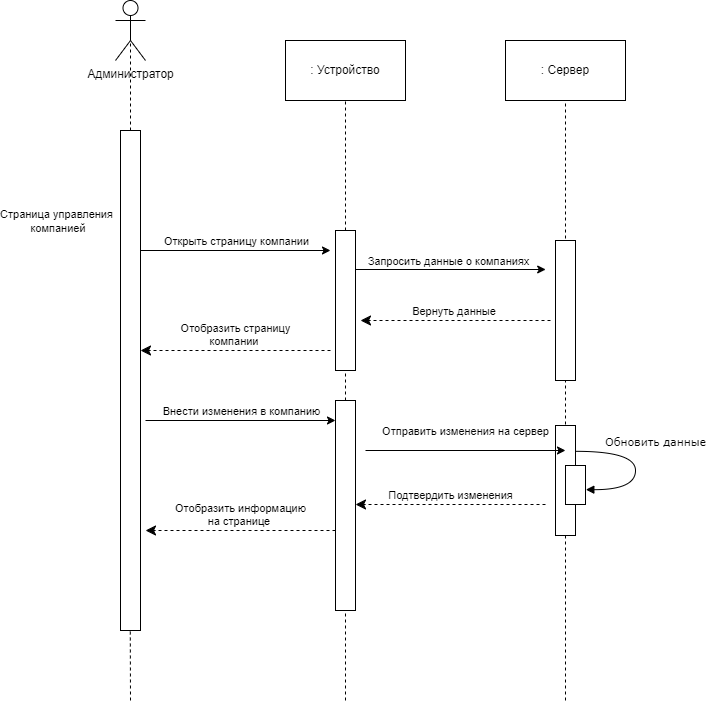

The diagram above was exported from draw.io. Its source (the exported page's mxGraphModel, read from the mxfile embedded in the PNG):
<mxGraphModel dx="1668" dy="-195" grid="1" gridSize="10" guides="1" tooltips="1" connect="1" arrows="1" fold="1" page="1" pageScale="1" pageWidth="827" pageHeight="1169" background="#ffffff" math="0" shadow="0">
  <root>
    <mxCell id="0" />
    <mxCell id="1" parent="0" />
    <mxCell id="3fS6J_9R9RpgAebkNYGJ-6" value="" style="endArrow=none;dashed=1;html=1;rounded=0;entryX=0.5;entryY=0.5;entryDx=0;entryDy=0;entryPerimeter=0;" edge="1" parent="1">
      <mxGeometry width="50" height="50" relative="1" as="geometry">
        <mxPoint x="135" y="2760" as="sourcePoint" />
        <mxPoint x="134.66" y="2650" as="targetPoint" />
      </mxGeometry>
    </mxCell>
    <mxCell id="4-v8WGSnHiIDi6gtvXBV-250" value="" style="endArrow=none;dashed=1;html=1;rounded=0;" parent="1" target="4-v8WGSnHiIDi6gtvXBV-249" edge="1">
      <mxGeometry width="50" height="50" relative="1" as="geometry">
        <mxPoint x="350" y="2760" as="sourcePoint" />
        <mxPoint x="350" y="2230" as="targetPoint" />
      </mxGeometry>
    </mxCell>
    <mxCell id="4-v8WGSnHiIDi6gtvXBV-2" value="" style="html=1;points=[[0,0,0,0,5],[0,1,0,0,-5],[1,0,0,0,5],[1,1,0,0,-5]];perimeter=orthogonalPerimeter;outlineConnect=0;targetShapes=umlLifeline;portConstraint=eastwest;newEdgeStyle={&quot;curved&quot;:0,&quot;rounded&quot;:0};" parent="1" vertex="1">
      <mxGeometry x="125" y="2190" width="20" height="500" as="geometry" />
    </mxCell>
    <mxCell id="4-v8WGSnHiIDi6gtvXBV-6" value="Администратор" style="shape=umlActor;verticalLabelPosition=bottom;verticalAlign=top;html=1;outlineConnect=0;" parent="1" vertex="1">
      <mxGeometry x="120" y="2060" width="30" height="60" as="geometry" />
    </mxCell>
    <mxCell id="4-v8WGSnHiIDi6gtvXBV-9" value=": Устройство" style="rounded=0;whiteSpace=wrap;html=1;" parent="1" vertex="1">
      <mxGeometry x="290" y="2100" width="120" height="60" as="geometry" />
    </mxCell>
    <mxCell id="4-v8WGSnHiIDi6gtvXBV-10" value=": Сервер" style="rounded=0;whiteSpace=wrap;html=1;" parent="1" vertex="1">
      <mxGeometry x="510" y="2100" width="120" height="60" as="geometry" />
    </mxCell>
    <mxCell id="4-v8WGSnHiIDi6gtvXBV-85" value="" style="endArrow=none;dashed=1;html=1;rounded=0;" parent="1" edge="1" target="4-v8WGSnHiIDi6gtvXBV-10">
      <mxGeometry width="50" height="50" relative="1" as="geometry">
        <mxPoint x="570" y="2760" as="sourcePoint" />
        <mxPoint x="570" y="2260" as="targetPoint" />
      </mxGeometry>
    </mxCell>
    <mxCell id="4-v8WGSnHiIDi6gtvXBV-169" value="" style="endArrow=none;dashed=1;html=1;rounded=0;" parent="1" source="4-v8WGSnHiIDi6gtvXBV-249" target="4-v8WGSnHiIDi6gtvXBV-9" edge="1">
      <mxGeometry width="50" height="50" relative="1" as="geometry">
        <mxPoint x="350" y="3480" as="sourcePoint" />
        <mxPoint x="350" y="2230" as="targetPoint" />
      </mxGeometry>
    </mxCell>
    <mxCell id="4-v8WGSnHiIDi6gtvXBV-195" value="" style="endArrow=classic;html=1;rounded=0;" parent="1" edge="1">
      <mxGeometry width="50" height="50" relative="1" as="geometry">
        <mxPoint x="360.18" y="2329" as="sourcePoint" />
        <mxPoint x="550.18" y="2329" as="targetPoint" />
      </mxGeometry>
    </mxCell>
    <mxCell id="4-v8WGSnHiIDi6gtvXBV-196" value="Запросить данные о компаниях" style="edgeLabel;html=1;align=center;verticalAlign=middle;resizable=0;points=[];" parent="4-v8WGSnHiIDi6gtvXBV-195" vertex="1" connectable="0">
      <mxGeometry x="-0.0316" y="4" relative="1" as="geometry">
        <mxPoint y="-5" as="offset" />
      </mxGeometry>
    </mxCell>
    <mxCell id="4-v8WGSnHiIDi6gtvXBV-197" value="Вернуть данные&amp;nbsp;" style="html=1;verticalAlign=bottom;endArrow=classic;dashed=1;endSize=8;curved=0;rounded=0;endFill=1;" parent="1" edge="1">
      <mxGeometry relative="1" as="geometry">
        <mxPoint x="555" y="2380" as="sourcePoint" />
        <mxPoint x="365" y="2380" as="targetPoint" />
      </mxGeometry>
    </mxCell>
    <mxCell id="4-v8WGSnHiIDi6gtvXBV-216" value="" style="html=1;points=[[0,0,0,0,5],[0,1,0,0,-5],[1,0,0,0,5],[1,1,0,0,-5]];perimeter=orthogonalPerimeter;outlineConnect=0;targetShapes=umlLifeline;portConstraint=eastwest;newEdgeStyle={&quot;curved&quot;:0,&quot;rounded&quot;:0};" parent="1" vertex="1">
      <mxGeometry x="340" y="2460" width="20" height="210" as="geometry" />
    </mxCell>
    <mxCell id="4-v8WGSnHiIDi6gtvXBV-221" value="" style="endArrow=classic;html=1;rounded=0;" parent="1" edge="1">
      <mxGeometry width="50" height="50" relative="1" as="geometry">
        <mxPoint x="145" y="2310" as="sourcePoint" />
        <mxPoint x="335" y="2310" as="targetPoint" />
      </mxGeometry>
    </mxCell>
    <mxCell id="4-v8WGSnHiIDi6gtvXBV-222" value="Открыть страницу компании" style="edgeLabel;html=1;align=center;verticalAlign=middle;resizable=0;points=[];" parent="4-v8WGSnHiIDi6gtvXBV-221" vertex="1" connectable="0">
      <mxGeometry x="0.0069" y="-1" relative="1" as="geometry">
        <mxPoint y="-11" as="offset" />
      </mxGeometry>
    </mxCell>
    <mxCell id="4-v8WGSnHiIDi6gtvXBV-228" value="Отобразить&amp;nbsp;страницу &lt;br&gt;компании&amp;nbsp;" style="html=1;verticalAlign=bottom;endArrow=classic;dashed=1;endSize=8;curved=0;rounded=0;endFill=1;" parent="1" edge="1">
      <mxGeometry relative="1" as="geometry">
        <mxPoint x="335" y="2410" as="sourcePoint" />
        <mxPoint x="145" y="2410" as="targetPoint" />
      </mxGeometry>
    </mxCell>
    <mxCell id="4-v8WGSnHiIDi6gtvXBV-239" value="" style="endArrow=classic;html=1;rounded=0;" parent="1" edge="1">
      <mxGeometry width="50" height="50" relative="1" as="geometry">
        <mxPoint x="150" y="2480" as="sourcePoint" />
        <mxPoint x="340" y="2480" as="targetPoint" />
      </mxGeometry>
    </mxCell>
    <mxCell id="4-v8WGSnHiIDi6gtvXBV-240" value="Внести изменения в компанию" style="edgeLabel;html=1;align=center;verticalAlign=middle;resizable=0;points=[];" parent="4-v8WGSnHiIDi6gtvXBV-239" vertex="1" connectable="0">
      <mxGeometry x="0.0069" y="-1" relative="1" as="geometry">
        <mxPoint y="-11" as="offset" />
      </mxGeometry>
    </mxCell>
    <mxCell id="4-v8WGSnHiIDi6gtvXBV-241" value="Подтвердить изменения" style="html=1;verticalAlign=bottom;endArrow=classic;dashed=1;endSize=8;curved=0;rounded=0;endFill=1;" parent="1" edge="1">
      <mxGeometry relative="1" as="geometry">
        <mxPoint x="550" y="2564" as="sourcePoint" />
        <mxPoint x="360" y="2564" as="targetPoint" />
        <mxPoint as="offset" />
      </mxGeometry>
    </mxCell>
    <mxCell id="4-v8WGSnHiIDi6gtvXBV-242" value="Отобразить информацию &lt;br&gt;на странице&amp;nbsp;" style="html=1;verticalAlign=bottom;endArrow=classic;dashed=1;endSize=8;curved=0;rounded=0;endFill=1;" parent="1" edge="1">
      <mxGeometry relative="1" as="geometry">
        <mxPoint x="340" y="2590" as="sourcePoint" />
        <mxPoint x="150" y="2590" as="targetPoint" />
      </mxGeometry>
    </mxCell>
    <mxCell id="4-v8WGSnHiIDi6gtvXBV-243" value="&lt;span style=&quot;font-size: 11px;&quot;&gt;Обновить данные&lt;/span&gt;" style="html=1;verticalAlign=bottom;endArrow=block;labelBackgroundColor=none;fontFamily=Verdana;fontSize=12;elbow=vertical;edgeStyle=orthogonalEdgeStyle;curved=1;entryX=1;entryY=0.286;entryPerimeter=0;" parent="1" edge="1">
      <mxGeometry x="-0.189" y="20" relative="1" as="geometry">
        <mxPoint x="580" y="2510.83" as="sourcePoint" />
        <mxPoint x="590.3333333333335" y="2549.1633333333334" as="targetPoint" />
        <Array as="points">
          <mxPoint x="640" y="2510.83" />
          <mxPoint x="640" y="2548.83" />
        </Array>
        <mxPoint as="offset" />
      </mxGeometry>
    </mxCell>
    <mxCell id="4-v8WGSnHiIDi6gtvXBV-244" value="" style="endArrow=none;dashed=1;html=1;rounded=0;" parent="1" target="4-v8WGSnHiIDi6gtvXBV-245" edge="1">
      <mxGeometry width="50" height="50" relative="1" as="geometry">
        <mxPoint x="570" y="2535" as="sourcePoint" />
        <mxPoint x="570" y="2335" as="targetPoint" />
      </mxGeometry>
    </mxCell>
    <mxCell id="4-v8WGSnHiIDi6gtvXBV-245" value="" style="html=1;points=[[0,0,0,0,5],[0,1,0,0,-5],[1,0,0,0,5],[1,1,0,0,-5]];perimeter=orthogonalPerimeter;outlineConnect=0;targetShapes=umlLifeline;portConstraint=eastwest;newEdgeStyle={&quot;curved&quot;:0,&quot;rounded&quot;:0};" parent="1" vertex="1">
      <mxGeometry x="560" y="2485" width="20" height="110" as="geometry" />
    </mxCell>
    <mxCell id="4-v8WGSnHiIDi6gtvXBV-246" value="" style="html=1;points=[];perimeter=orthogonalPerimeter;rounded=0;shadow=0;comic=0;labelBackgroundColor=none;strokeWidth=1;fontFamily=Verdana;fontSize=12;align=center;" parent="1" vertex="1">
      <mxGeometry x="570" y="2525" width="20" height="39" as="geometry" />
    </mxCell>
    <mxCell id="4-v8WGSnHiIDi6gtvXBV-247" value="" style="endArrow=classic;html=1;rounded=0;" parent="1" edge="1">
      <mxGeometry width="50" height="50" relative="1" as="geometry">
        <mxPoint x="370" y="2510" as="sourcePoint" />
        <mxPoint x="570" y="2510" as="targetPoint" />
      </mxGeometry>
    </mxCell>
    <mxCell id="4-v8WGSnHiIDi6gtvXBV-248" value="Отправить изменения на сервер" style="edgeLabel;html=1;align=center;verticalAlign=middle;resizable=0;points=[];" parent="4-v8WGSnHiIDi6gtvXBV-247" vertex="1" connectable="0">
      <mxGeometry x="0.17" y="3" relative="1" as="geometry">
        <mxPoint x="-17" y="-17" as="offset" />
      </mxGeometry>
    </mxCell>
    <mxCell id="4-v8WGSnHiIDi6gtvXBV-249" value="" style="html=1;points=[[0,0,0,0,5],[0,1,0,0,-5],[1,0,0,0,5],[1,1,0,0,-5]];perimeter=orthogonalPerimeter;outlineConnect=0;targetShapes=umlLifeline;portConstraint=eastwest;newEdgeStyle={&quot;curved&quot;:0,&quot;rounded&quot;:0};" parent="1" vertex="1">
      <mxGeometry x="340" y="2290" width="20" height="140" as="geometry" />
    </mxCell>
    <mxCell id="4-v8WGSnHiIDi6gtvXBV-251" value="" style="html=1;points=[[0,0,0,0,5],[0,1,0,0,-5],[1,0,0,0,5],[1,1,0,0,-5]];perimeter=orthogonalPerimeter;outlineConnect=0;targetShapes=umlLifeline;portConstraint=eastwest;newEdgeStyle={&quot;curved&quot;:0,&quot;rounded&quot;:0};" parent="1" vertex="1">
      <mxGeometry x="560" y="2300" width="20" height="140" as="geometry" />
    </mxCell>
    <mxCell id="3fS6J_9R9RpgAebkNYGJ-1" value="Страница управления&lt;br&gt;&amp;nbsp;компанией" style="edgeLabel;html=1;align=center;verticalAlign=middle;resizable=0;points=[];" vertex="1" connectable="0" parent="1">
      <mxGeometry x="60" y="2280" as="geometry" />
    </mxCell>
    <mxCell id="3fS6J_9R9RpgAebkNYGJ-4" value="" style="endArrow=none;dashed=1;html=1;rounded=0;entryX=0.5;entryY=0.5;entryDx=0;entryDy=0;entryPerimeter=0;" edge="1" parent="1" source="4-v8WGSnHiIDi6gtvXBV-2" target="4-v8WGSnHiIDi6gtvXBV-6">
      <mxGeometry width="50" height="50" relative="1" as="geometry">
        <mxPoint x="134.58" y="2120" as="sourcePoint" />
        <mxPoint x="135" y="2060" as="targetPoint" />
      </mxGeometry>
    </mxCell>
  </root>
</mxGraphModel>